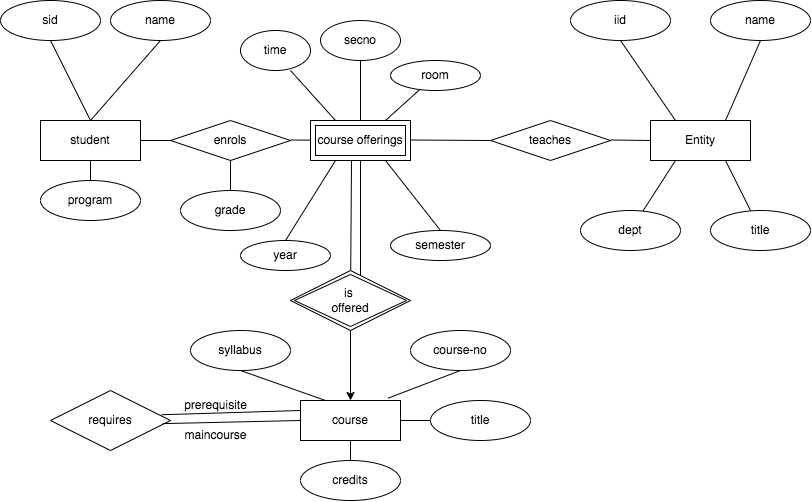

The diagram above was exported from draw.io. Its source (the exported page's mxGraphModel, read from the mxfile embedded in the PNG):
<mxGraphModel dx="1004" dy="678" grid="1" gridSize="10" guides="1" tooltips="1" connect="1" arrows="1" fold="1" page="1" pageScale="1" pageWidth="850" pageHeight="1100" math="0" shadow="0" extFonts="Permanent Marker^https://fonts.googleapis.com/css?family=Permanent+Marker">
  <root>
    <mxCell id="0" />
    <mxCell id="1" parent="0" />
    <mxCell id="klwItfKgxIGoZVUiv80u-3" value="student" style="whiteSpace=wrap;html=1;align=center;" vertex="1" parent="1">
      <mxGeometry x="40" y="240" width="100" height="40" as="geometry" />
    </mxCell>
    <mxCell id="klwItfKgxIGoZVUiv80u-5" value="" style="endArrow=none;html=1;rounded=0;exitX=0.5;exitY=0;exitDx=0;exitDy=0;entryX=0.5;entryY=1;entryDx=0;entryDy=0;" edge="1" parent="1" source="klwItfKgxIGoZVUiv80u-3" target="klwItfKgxIGoZVUiv80u-8">
      <mxGeometry relative="1" as="geometry">
        <mxPoint x="60" y="250" as="sourcePoint" />
        <mxPoint x="140" y="160" as="targetPoint" />
      </mxGeometry>
    </mxCell>
    <mxCell id="klwItfKgxIGoZVUiv80u-6" value="" style="endArrow=none;html=1;rounded=0;exitX=0.5;exitY=0;exitDx=0;exitDy=0;" edge="1" parent="1" source="klwItfKgxIGoZVUiv80u-3">
      <mxGeometry relative="1" as="geometry">
        <mxPoint x="60" y="250" as="sourcePoint" />
        <mxPoint x="50" y="160" as="targetPoint" />
      </mxGeometry>
    </mxCell>
    <mxCell id="klwItfKgxIGoZVUiv80u-7" value="sid" style="ellipse;whiteSpace=wrap;html=1;align=center;" vertex="1" parent="1">
      <mxGeometry y="120" width="100" height="40" as="geometry" />
    </mxCell>
    <mxCell id="klwItfKgxIGoZVUiv80u-8" value="name" style="ellipse;whiteSpace=wrap;html=1;align=center;" vertex="1" parent="1">
      <mxGeometry x="110" y="120" width="100" height="40" as="geometry" />
    </mxCell>
    <mxCell id="klwItfKgxIGoZVUiv80u-9" value="" style="endArrow=none;html=1;rounded=0;exitX=0.5;exitY=1;exitDx=0;exitDy=0;" edge="1" parent="1" source="klwItfKgxIGoZVUiv80u-3" target="klwItfKgxIGoZVUiv80u-10">
      <mxGeometry relative="1" as="geometry">
        <mxPoint x="60" y="250" as="sourcePoint" />
        <mxPoint x="90" y="320" as="targetPoint" />
      </mxGeometry>
    </mxCell>
    <mxCell id="klwItfKgxIGoZVUiv80u-10" value="program" style="ellipse;whiteSpace=wrap;html=1;align=center;" vertex="1" parent="1">
      <mxGeometry x="40" y="300" width="100" height="40" as="geometry" />
    </mxCell>
    <mxCell id="klwItfKgxIGoZVUiv80u-11" value="enrols" style="shape=rhombus;perimeter=rhombusPerimeter;whiteSpace=wrap;html=1;align=center;" vertex="1" parent="1">
      <mxGeometry x="170" y="240" width="120" height="40" as="geometry" />
    </mxCell>
    <mxCell id="klwItfKgxIGoZVUiv80u-14" value="" style="endArrow=none;html=1;rounded=0;entryX=0;entryY=0.5;entryDx=0;entryDy=0;exitX=1;exitY=0.5;exitDx=0;exitDy=0;" edge="1" parent="1" source="klwItfKgxIGoZVUiv80u-3" target="klwItfKgxIGoZVUiv80u-11">
      <mxGeometry relative="1" as="geometry">
        <mxPoint x="150" y="250" as="sourcePoint" />
        <mxPoint x="160" y="280" as="targetPoint" />
      </mxGeometry>
    </mxCell>
    <mxCell id="klwItfKgxIGoZVUiv80u-19" value="" style="endArrow=none;html=1;rounded=0;exitX=0.5;exitY=1;exitDx=0;exitDy=0;" edge="1" parent="1" source="klwItfKgxIGoZVUiv80u-11">
      <mxGeometry relative="1" as="geometry">
        <mxPoint x="220" y="250" as="sourcePoint" />
        <mxPoint x="230" y="310" as="targetPoint" />
      </mxGeometry>
    </mxCell>
    <mxCell id="klwItfKgxIGoZVUiv80u-20" value="grade" style="ellipse;whiteSpace=wrap;html=1;align=center;" vertex="1" parent="1">
      <mxGeometry x="180" y="310" width="100" height="40" as="geometry" />
    </mxCell>
    <mxCell id="klwItfKgxIGoZVUiv80u-21" value="" style="endArrow=none;html=1;rounded=0;" edge="1" parent="1" target="klwItfKgxIGoZVUiv80u-22">
      <mxGeometry relative="1" as="geometry">
        <mxPoint x="290" y="259.5" as="sourcePoint" />
        <mxPoint x="340" y="260" as="targetPoint" />
      </mxGeometry>
    </mxCell>
    <mxCell id="klwItfKgxIGoZVUiv80u-22" value="course offerings" style="shape=ext;margin=3;double=1;whiteSpace=wrap;html=1;align=center;" vertex="1" parent="1">
      <mxGeometry x="310" y="240" width="100" height="40" as="geometry" />
    </mxCell>
    <mxCell id="klwItfKgxIGoZVUiv80u-23" value="" style="endArrow=none;html=1;rounded=0;exitX=0.25;exitY=0;exitDx=0;exitDy=0;" edge="1" parent="1" source="klwItfKgxIGoZVUiv80u-22">
      <mxGeometry relative="1" as="geometry">
        <mxPoint x="320" y="160" as="sourcePoint" />
        <mxPoint x="290" y="190" as="targetPoint" />
      </mxGeometry>
    </mxCell>
    <mxCell id="klwItfKgxIGoZVUiv80u-24" value="" style="endArrow=none;html=1;rounded=0;exitX=0.5;exitY=0;exitDx=0;exitDy=0;" edge="1" parent="1" source="klwItfKgxIGoZVUiv80u-22" target="klwItfKgxIGoZVUiv80u-27">
      <mxGeometry relative="1" as="geometry">
        <mxPoint x="345" y="200" as="sourcePoint" />
        <mxPoint x="360" y="160" as="targetPoint" />
      </mxGeometry>
    </mxCell>
    <mxCell id="klwItfKgxIGoZVUiv80u-25" value="" style="endArrow=none;html=1;rounded=0;exitX=0.75;exitY=0;exitDx=0;exitDy=0;" edge="1" parent="1" source="klwItfKgxIGoZVUiv80u-22" target="klwItfKgxIGoZVUiv80u-28">
      <mxGeometry relative="1" as="geometry">
        <mxPoint x="370" y="250" as="sourcePoint" />
        <mxPoint x="430" y="190" as="targetPoint" />
      </mxGeometry>
    </mxCell>
    <mxCell id="klwItfKgxIGoZVUiv80u-26" value="time" style="ellipse;whiteSpace=wrap;html=1;align=center;" vertex="1" parent="1">
      <mxGeometry x="240" y="150" width="70" height="40" as="geometry" />
    </mxCell>
    <mxCell id="klwItfKgxIGoZVUiv80u-27" value="secno" style="ellipse;whiteSpace=wrap;html=1;align=center;" vertex="1" parent="1">
      <mxGeometry x="320" y="140" width="80" height="40" as="geometry" />
    </mxCell>
    <mxCell id="klwItfKgxIGoZVUiv80u-28" value="room" style="ellipse;whiteSpace=wrap;html=1;align=center;" vertex="1" parent="1">
      <mxGeometry x="390" y="180" width="90" height="30" as="geometry" />
    </mxCell>
    <mxCell id="klwItfKgxIGoZVUiv80u-29" value="" style="endArrow=none;html=1;rounded=0;entryX=0.25;entryY=1;entryDx=0;entryDy=0;exitX=0.5;exitY=0;exitDx=0;exitDy=0;" edge="1" parent="1" source="klwItfKgxIGoZVUiv80u-31" target="klwItfKgxIGoZVUiv80u-22">
      <mxGeometry relative="1" as="geometry">
        <mxPoint x="320" y="330" as="sourcePoint" />
        <mxPoint x="420" y="280" as="targetPoint" />
      </mxGeometry>
    </mxCell>
    <mxCell id="klwItfKgxIGoZVUiv80u-30" value="" style="endArrow=none;html=1;rounded=0;entryX=0.75;entryY=1;entryDx=0;entryDy=0;exitX=0.5;exitY=0;exitDx=0;exitDy=0;" edge="1" parent="1" source="klwItfKgxIGoZVUiv80u-32" target="klwItfKgxIGoZVUiv80u-22">
      <mxGeometry relative="1" as="geometry">
        <mxPoint x="420" y="330" as="sourcePoint" />
        <mxPoint x="395" y="295" as="targetPoint" />
      </mxGeometry>
    </mxCell>
    <mxCell id="klwItfKgxIGoZVUiv80u-31" value="year" style="ellipse;whiteSpace=wrap;html=1;align=center;" vertex="1" parent="1">
      <mxGeometry x="240" y="360" width="90" height="30" as="geometry" />
    </mxCell>
    <mxCell id="klwItfKgxIGoZVUiv80u-32" value="semester" style="ellipse;whiteSpace=wrap;html=1;align=center;" vertex="1" parent="1">
      <mxGeometry x="390" y="350" width="100" height="30" as="geometry" />
    </mxCell>
    <mxCell id="klwItfKgxIGoZVUiv80u-33" value="" style="endArrow=none;html=1;rounded=0;exitX=0.41;exitY=1;exitDx=0;exitDy=0;exitPerimeter=0;" edge="1" parent="1" source="klwItfKgxIGoZVUiv80u-22" target="klwItfKgxIGoZVUiv80u-35">
      <mxGeometry relative="1" as="geometry">
        <mxPoint x="260" y="370" as="sourcePoint" />
        <mxPoint x="350" y="420" as="targetPoint" />
      </mxGeometry>
    </mxCell>
    <mxCell id="klwItfKgxIGoZVUiv80u-34" value="" style="endArrow=none;html=1;rounded=0;exitX=0.5;exitY=1;exitDx=0;exitDy=0;" edge="1" parent="1" source="klwItfKgxIGoZVUiv80u-22">
      <mxGeometry relative="1" as="geometry">
        <mxPoint x="260" y="370" as="sourcePoint" />
        <mxPoint x="360" y="420" as="targetPoint" />
      </mxGeometry>
    </mxCell>
    <mxCell id="klwItfKgxIGoZVUiv80u-35" value="is&amp;nbsp;&lt;br&gt;offered" style="shape=rhombus;double=1;perimeter=rhombusPerimeter;whiteSpace=wrap;html=1;align=center;" vertex="1" parent="1">
      <mxGeometry x="290" y="390" width="120" height="60" as="geometry" />
    </mxCell>
    <mxCell id="klwItfKgxIGoZVUiv80u-36" value="" style="endArrow=none;html=1;rounded=0;" edge="1" parent="1">
      <mxGeometry relative="1" as="geometry">
        <mxPoint x="410" y="259.5" as="sourcePoint" />
        <mxPoint x="490" y="260" as="targetPoint" />
      </mxGeometry>
    </mxCell>
    <mxCell id="klwItfKgxIGoZVUiv80u-37" value="teaches" style="shape=rhombus;perimeter=rhombusPerimeter;whiteSpace=wrap;html=1;align=center;" vertex="1" parent="1">
      <mxGeometry x="490" y="240" width="120" height="40" as="geometry" />
    </mxCell>
    <mxCell id="klwItfKgxIGoZVUiv80u-38" value="" style="endArrow=none;html=1;rounded=0;" edge="1" parent="1">
      <mxGeometry relative="1" as="geometry">
        <mxPoint x="610" y="259.5" as="sourcePoint" />
        <mxPoint x="650" y="260" as="targetPoint" />
      </mxGeometry>
    </mxCell>
    <mxCell id="klwItfKgxIGoZVUiv80u-39" value="Entity" style="whiteSpace=wrap;html=1;align=center;" vertex="1" parent="1">
      <mxGeometry x="650" y="240" width="100" height="40" as="geometry" />
    </mxCell>
    <mxCell id="klwItfKgxIGoZVUiv80u-40" value="" style="endArrow=none;html=1;rounded=0;exitX=0.25;exitY=0;exitDx=0;exitDy=0;" edge="1" parent="1" source="klwItfKgxIGoZVUiv80u-39">
      <mxGeometry relative="1" as="geometry">
        <mxPoint x="640" y="230" as="sourcePoint" />
        <mxPoint x="620" y="160" as="targetPoint" />
      </mxGeometry>
    </mxCell>
    <mxCell id="klwItfKgxIGoZVUiv80u-42" value="" style="endArrow=none;html=1;rounded=0;exitX=0.75;exitY=0;exitDx=0;exitDy=0;" edge="1" parent="1" source="klwItfKgxIGoZVUiv80u-39">
      <mxGeometry relative="1" as="geometry">
        <mxPoint x="640" y="230" as="sourcePoint" />
        <mxPoint x="760" y="160" as="targetPoint" />
      </mxGeometry>
    </mxCell>
    <mxCell id="klwItfKgxIGoZVUiv80u-43" value="iid" style="ellipse;whiteSpace=wrap;html=1;align=center;" vertex="1" parent="1">
      <mxGeometry x="570" y="120" width="100" height="40" as="geometry" />
    </mxCell>
    <mxCell id="klwItfKgxIGoZVUiv80u-44" value="name" style="ellipse;whiteSpace=wrap;html=1;align=center;" vertex="1" parent="1">
      <mxGeometry x="710" y="120" width="100" height="40" as="geometry" />
    </mxCell>
    <mxCell id="klwItfKgxIGoZVUiv80u-45" value="" style="endArrow=none;html=1;rounded=0;exitX=0.25;exitY=1;exitDx=0;exitDy=0;" edge="1" parent="1" source="klwItfKgxIGoZVUiv80u-39" target="klwItfKgxIGoZVUiv80u-47">
      <mxGeometry relative="1" as="geometry">
        <mxPoint x="640" y="290" as="sourcePoint" />
        <mxPoint x="630" y="350" as="targetPoint" />
      </mxGeometry>
    </mxCell>
    <mxCell id="klwItfKgxIGoZVUiv80u-46" value="" style="endArrow=none;html=1;rounded=0;exitX=0.75;exitY=1;exitDx=0;exitDy=0;" edge="1" parent="1" source="klwItfKgxIGoZVUiv80u-39" target="klwItfKgxIGoZVUiv80u-48">
      <mxGeometry relative="1" as="geometry">
        <mxPoint x="640" y="290" as="sourcePoint" />
        <mxPoint x="760" y="350" as="targetPoint" />
      </mxGeometry>
    </mxCell>
    <mxCell id="klwItfKgxIGoZVUiv80u-47" value="dept" style="ellipse;whiteSpace=wrap;html=1;align=center;" vertex="1" parent="1">
      <mxGeometry x="580" y="330" width="100" height="40" as="geometry" />
    </mxCell>
    <mxCell id="klwItfKgxIGoZVUiv80u-48" value="title" style="ellipse;whiteSpace=wrap;html=1;align=center;" vertex="1" parent="1">
      <mxGeometry x="710" y="330" width="100" height="40" as="geometry" />
    </mxCell>
    <mxCell id="klwItfKgxIGoZVUiv80u-49" value="" style="endArrow=classic;html=1;rounded=0;exitX=0.5;exitY=1;exitDx=0;exitDy=0;" edge="1" parent="1" source="klwItfKgxIGoZVUiv80u-35">
      <mxGeometry width="50" height="50" relative="1" as="geometry">
        <mxPoint x="290" y="550" as="sourcePoint" />
        <mxPoint x="350" y="520" as="targetPoint" />
      </mxGeometry>
    </mxCell>
    <mxCell id="klwItfKgxIGoZVUiv80u-50" value="course" style="whiteSpace=wrap;html=1;align=center;" vertex="1" parent="1">
      <mxGeometry x="300" y="520" width="100" height="40" as="geometry" />
    </mxCell>
    <mxCell id="klwItfKgxIGoZVUiv80u-51" value="" style="endArrow=none;html=1;rounded=0;entryX=0.25;entryY=0;entryDx=0;entryDy=0;" edge="1" parent="1" target="klwItfKgxIGoZVUiv80u-50">
      <mxGeometry relative="1" as="geometry">
        <mxPoint x="240" y="490" as="sourcePoint" />
        <mxPoint x="320" y="500" as="targetPoint" />
      </mxGeometry>
    </mxCell>
    <mxCell id="klwItfKgxIGoZVUiv80u-52" value="syllabus" style="ellipse;whiteSpace=wrap;html=1;align=center;" vertex="1" parent="1">
      <mxGeometry x="190" y="450" width="100" height="40" as="geometry" />
    </mxCell>
    <mxCell id="klwItfKgxIGoZVUiv80u-53" value="course-no" style="ellipse;whiteSpace=wrap;html=1;align=center;" vertex="1" parent="1">
      <mxGeometry x="410" y="450" width="100" height="40" as="geometry" />
    </mxCell>
    <mxCell id="klwItfKgxIGoZVUiv80u-54" value="" style="endArrow=none;html=1;rounded=0;exitX=0.878;exitY=-0.061;exitDx=0;exitDy=0;exitPerimeter=0;entryX=0.5;entryY=1;entryDx=0;entryDy=0;" edge="1" parent="1" source="klwItfKgxIGoZVUiv80u-50" target="klwItfKgxIGoZVUiv80u-53">
      <mxGeometry relative="1" as="geometry">
        <mxPoint x="310" y="490" as="sourcePoint" />
        <mxPoint x="470" y="490" as="targetPoint" />
      </mxGeometry>
    </mxCell>
    <mxCell id="klwItfKgxIGoZVUiv80u-55" value="requires" style="shape=rhombus;perimeter=rhombusPerimeter;whiteSpace=wrap;html=1;align=center;" vertex="1" parent="1">
      <mxGeometry x="50" y="510" width="120" height="60" as="geometry" />
    </mxCell>
    <mxCell id="klwItfKgxIGoZVUiv80u-56" value="" style="endArrow=none;html=1;rounded=0;exitX=0.926;exitY=0.404;exitDx=0;exitDy=0;entryX=0;entryY=0.25;entryDx=0;entryDy=0;exitPerimeter=0;" edge="1" parent="1" source="klwItfKgxIGoZVUiv80u-55" target="klwItfKgxIGoZVUiv80u-50">
      <mxGeometry relative="1" as="geometry">
        <mxPoint x="160" y="570" as="sourcePoint" />
        <mxPoint x="320" y="570" as="targetPoint" />
      </mxGeometry>
    </mxCell>
    <mxCell id="klwItfKgxIGoZVUiv80u-57" value="" style="endArrow=none;html=1;rounded=0;exitX=0.935;exitY=0.552;exitDx=0;exitDy=0;exitPerimeter=0;entryX=0;entryY=0.5;entryDx=0;entryDy=0;" edge="1" parent="1" source="klwItfKgxIGoZVUiv80u-55" target="klwItfKgxIGoZVUiv80u-50">
      <mxGeometry relative="1" as="geometry">
        <mxPoint x="160" y="570" as="sourcePoint" />
        <mxPoint x="290" y="550" as="targetPoint" />
      </mxGeometry>
    </mxCell>
    <mxCell id="klwItfKgxIGoZVUiv80u-58" value="prerequisite" style="text;html=1;align=center;verticalAlign=middle;resizable=0;points=[];autosize=1;strokeColor=none;fillColor=none;" vertex="1" parent="1">
      <mxGeometry x="170" y="510" width="90" height="30" as="geometry" />
    </mxCell>
    <mxCell id="klwItfKgxIGoZVUiv80u-59" value="maincourse" style="text;html=1;align=center;verticalAlign=middle;resizable=0;points=[];autosize=1;strokeColor=none;fillColor=none;" vertex="1" parent="1">
      <mxGeometry x="170" y="540" width="90" height="30" as="geometry" />
    </mxCell>
    <mxCell id="klwItfKgxIGoZVUiv80u-60" value="" style="endArrow=none;html=1;rounded=0;exitX=0.5;exitY=1;exitDx=0;exitDy=0;" edge="1" parent="1" source="klwItfKgxIGoZVUiv80u-50" target="klwItfKgxIGoZVUiv80u-61">
      <mxGeometry relative="1" as="geometry">
        <mxPoint x="310" y="550" as="sourcePoint" />
        <mxPoint x="350" y="600" as="targetPoint" />
      </mxGeometry>
    </mxCell>
    <mxCell id="klwItfKgxIGoZVUiv80u-61" value="credits" style="ellipse;whiteSpace=wrap;html=1;align=center;" vertex="1" parent="1">
      <mxGeometry x="300" y="580" width="100" height="40" as="geometry" />
    </mxCell>
    <mxCell id="klwItfKgxIGoZVUiv80u-62" value="" style="endArrow=none;html=1;rounded=0;exitX=1;exitY=0.5;exitDx=0;exitDy=0;" edge="1" parent="1" source="klwItfKgxIGoZVUiv80u-50" target="klwItfKgxIGoZVUiv80u-63">
      <mxGeometry relative="1" as="geometry">
        <mxPoint x="390" y="550" as="sourcePoint" />
        <mxPoint x="480" y="540" as="targetPoint" />
      </mxGeometry>
    </mxCell>
    <mxCell id="klwItfKgxIGoZVUiv80u-63" value="title" style="ellipse;whiteSpace=wrap;html=1;align=center;" vertex="1" parent="1">
      <mxGeometry x="430" y="520" width="100" height="40" as="geometry" />
    </mxCell>
  </root>
</mxGraphModel>